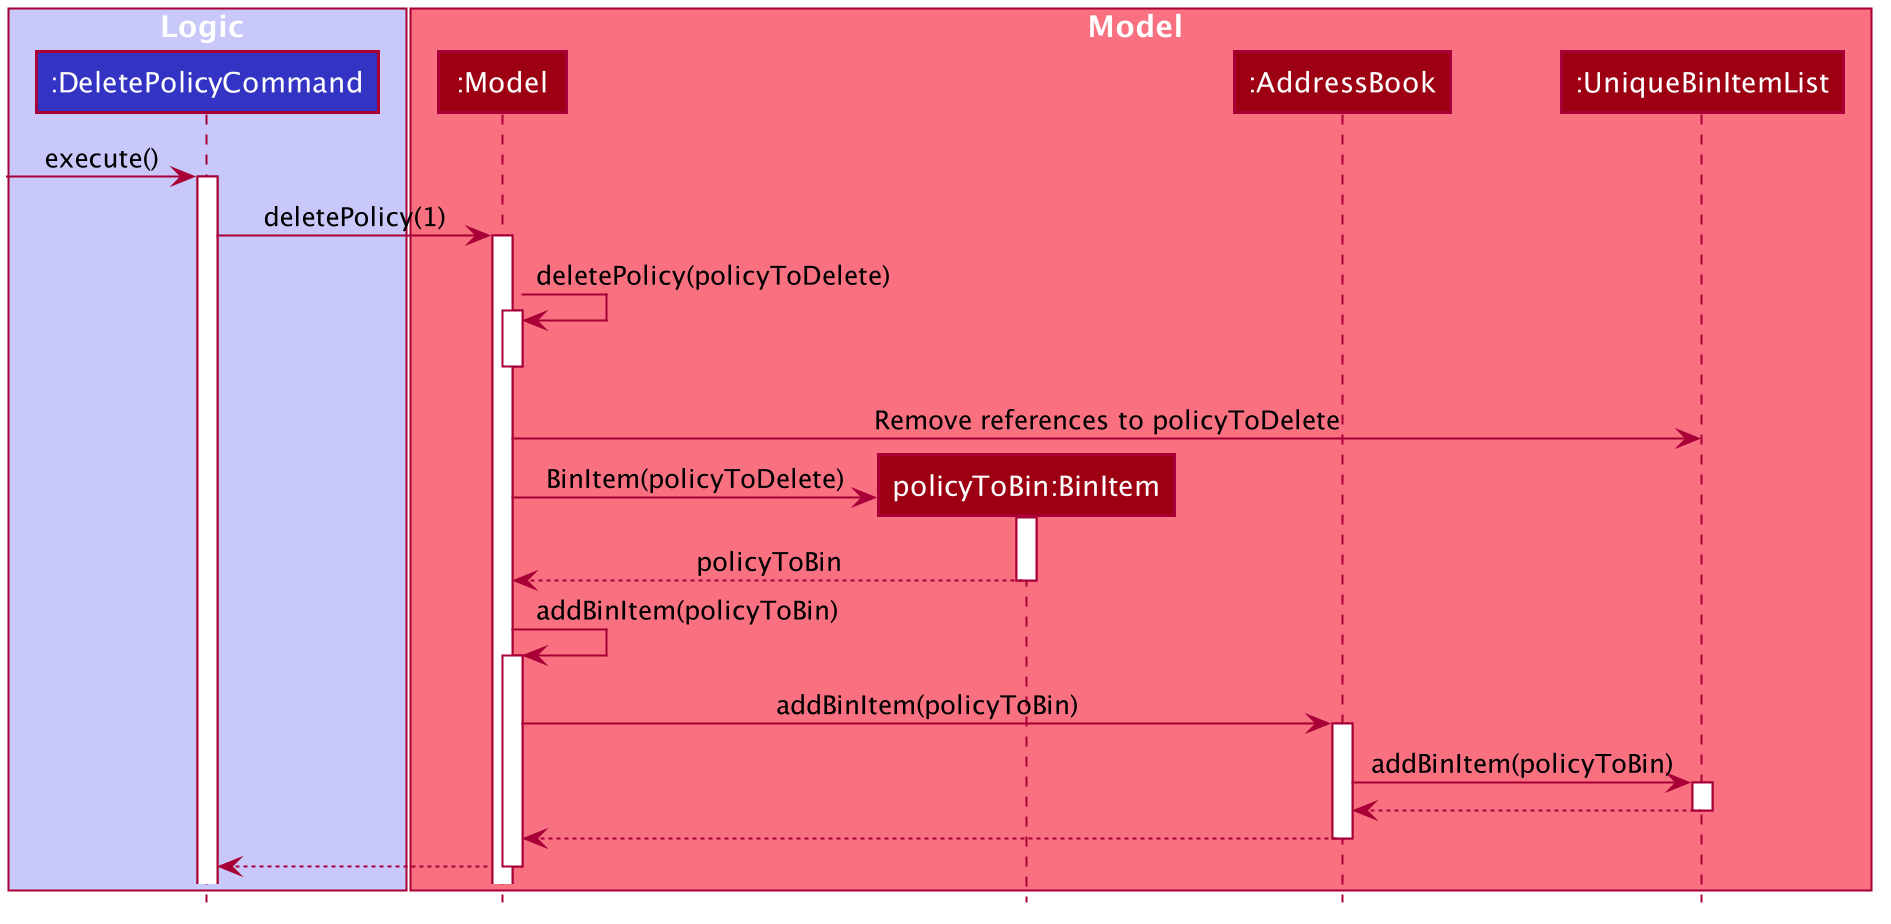

The diagram above was rendered by PlantUML. Its source (embedded in the PNG):
@startuml








skinparam BackgroundColor #FFFFFFF

skinparam Shadowing false

skinparam Class {
    FontColor #FFFFFF
    BorderThickness 1
    BorderColor #FFFFFF
    StereotypeFontColor #FFFFFF
    FontName Arial
}

skinparam Actor {
    BorderColor #000000
    Color #000000
    FontName Arial
}

skinparam Sequence {
    MessageAlign center
    BoxFontSize 15
    BoxPadding 0
    BoxFontColor #FFFFFF
    FontName Arial
}

skinparam Participant {
    FontColor #FFFFFFF
    Padding 20
}

skinparam MinClassWidth 50
skinparam ParticipantPadding 10
skinparam Shadowing false
skinparam DefaultTextAlignment center
skinparam packageStyle Rectangle

hide footbox
hide members
hide circle

box Logic #C8C8FA
participant ":DeletePolicyCommand" as DeletePolicyCommand #3333C4
end box

box Model #F97181
participant ":Model" as Model #9D0012
participant "policyToBin:BinItem" as BinItem #9D0012
participant ":AddressBook" as AddressBook #9D0012
participant ":UniqueBinItemList" as UniqueBinItemList #9D0012
end box

[-> DeletePolicyCommand : execute()
activate DeletePolicyCommand

DeletePolicyCommand -> Model : deletePolicy(1)
activate Model

Model -> Model : deletePolicy(policyToDelete)
activate Model
deactivate Model

Model -> UniqueBinItemList: Remove references to policyToDelete

Model -> BinItem **: BinItem(policyToDelete)
activate BinItem

BinItem --> Model : policyToBin
deactivate BinItem

Model -> Model : addBinItem(policyToBin)
activate Model

Model -> AddressBook : addBinItem(policyToBin)
activate AddressBook

AddressBook -> UniqueBinItemList : addBinItem(policyToBin)
activate UniqueBinItemList

UniqueBinItemList --> AddressBook
deactivate UniqueBinItemList

AddressBook --> Model
deactivate AddressBook

Model --> DeletePolicyCommand
deactivate Model

@enduml